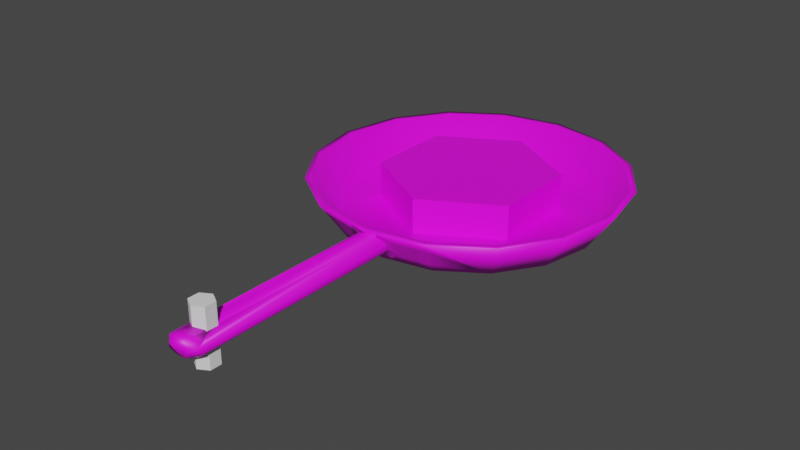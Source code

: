 # Source: PattyCooking.blend  (saved by Blender 3.3.6; exported with 4.5.12 LTS)
import bpy
from mathutils import Matrix  # noqa: F401  (used for matrix-valued properties, if any)

bpy.ops.wm.read_factory_settings(use_empty=True)
scene = bpy.context.scene
scene.name = 'Scene'

# ---- collections
col_collection = bpy.data.collections.new('Collection'); scene.collection.children.link(col_collection)

# ---- images (referenced by path relative to the original .blend; pixels are not part of the script)
import os
ASSET_DIR = os.environ.get("B2B_ASSET_DIR", "")  # directory of the original .blend (textures are referenced by path, not embedded)
HERE = os.path.dirname(os.path.abspath(__file__))  # packed textures are extracted next to this script under _unpacked/

def load_image(name, relpath, width, height, colorspace="sRGB"):
    """Load a texture the original file referenced (path relative to the .blend, or extracted next to this script)."""
    p = next((c for c in (os.path.join(HERE, relpath), os.path.join(ASSET_DIR, relpath)) if relpath and os.path.exists(c)), "")
    if p:
        img = bpy.data.images.load(p, check_existing=True)
        img.name = name
    else:  # same state as the original file: an image datablock whose file is absent (Cycles renders it pink)
        img = bpy.data.images.new(name, width, height)
        img.source = "FILE"
        img.filepath = "//" + (relpath or name)
    img.colorspace_settings.name = colorspace
    return img
img_imphenziapalette01_256_png_001 = load_image('ImphenziaPalette01-256.png.001', 'ImphenziaPalette01-256.png', 1024, 1024, 'sRGB')
img_imphenziapalette01_256_png = load_image('ImphenziaPalette01-256.png', 'ImphenziaPalette01-256.png', 1024, 1024, 'sRGB')

# ---- materials (node trees are filled in below, after node groups)
mat_material = bpy.data.materials.new('Material')
mat_material.alpha_threshold = 0.0
mat_material.use_transparent_shadow = False
mat_material.roughness = 0.5
mat_material.line_color = (0.0, 0.0, 0.0, 1.0)
mat_material_001 = bpy.data.materials.new('Material.001')
mat_material_001.use_transparent_shadow = False
mat_material_001.roughness = 0.5

# ---- material node trees
mat_material.use_nodes = True; mat_material.node_tree.nodes.clear()
_N = mat_material.node_tree.nodes; _L = mat_material.node_tree.links
n0 = _N.new('ShaderNodeOutputMaterial'); n0.name = 'Material Output'; n0.location = (300, 300)
n1 = _N.new('ShaderNodeBsdfPrincipled'); n1.name = 'Principled BSDF'; n1.location = (10, 300)
n1.distribution = 'GGX'
n1.subsurface_method = 'RANDOM_WALK_SKIN'
n1.inputs[3].default_value = 1.45
n1.inputs[27].default_value = (0.0, 0.0, 0.0, 1.0)
n1.inputs[28].default_value = 1.0
n2 = _N.new('ShaderNodeTexImage'); n2.name = 'Image Texture'; n2.location = (-416, 181)
n2.image = img_imphenziapalette01_256_png_001
_L.new(n1.outputs[0], n0.inputs[0])
_L.new(n2.outputs[0], n1.inputs[0])
n0.is_active_output = True
mat_material_001.use_nodes = True; mat_material_001.node_tree.nodes.clear()
_N = mat_material_001.node_tree.nodes; _L = mat_material_001.node_tree.links
n0 = _N.new('ShaderNodeBsdfPrincipled'); n0.name = 'Principled BSDF'; n0.location = (10, 300)
n0.distribution = 'GGX'
n0.subsurface_method = 'RANDOM_WALK_SKIN'
n0.inputs[3].default_value = 1.45
n0.inputs[27].default_value = (0.0, 0.0, 0.0, 1.0)
n0.inputs[28].default_value = 1.0
n1 = _N.new('ShaderNodeOutputMaterial'); n1.name = 'Material Output'; n1.location = (300, 300)
n2 = _N.new('ShaderNodeNormalMap'); n2.name = 'Normal Map'; n2.location = (-300, -300)
n2.label = 'Normal/Map'
n2.inputs[0].default_value = 0.0
n3 = _N.new('ShaderNodeTexImage'); n3.name = 'Image Texture'; n3.location = (-300, 600)
n3.image = img_imphenziapalette01_256_png
_L.new(n0.outputs[0], n1.inputs[0])
_L.new(n2.outputs[0], n0.inputs[5])
_L.new(n3.outputs[0], n0.inputs[0])
n1.is_active_output = True

# ---- world
world_world = bpy.data.worlds.new('World'); scene.world = world_world
world_world.use_nodes = True; world_world.node_tree.nodes.clear()
_N = world_world.node_tree.nodes; _L = world_world.node_tree.links
n0 = _N.new('ShaderNodeOutputWorld'); n0.name = 'World Output'; n0.location = (300, 300)
n1 = _N.new('ShaderNodeBackground'); n1.name = 'Background'; n1.location = (10, 300)
n1.inputs[0].default_value = (0.05088, 0.05088, 0.05088, 1.0)
_L.new(n1.outputs[0], n0.inputs[0])
n0.is_active_output = True
world_world.color = (0.05088, 0.05088, 0.05088)
world_world.use_sun_shadow = False
world_world.sun_shadow_jitter_overblur = 0.0

# ---- meshes
me_cylinder_001 = bpy.data.meshes.new('Cylinder.001')
me_cylinder_001.from_pydata([(0.002932, 0.09169, -0.045), (0.002932, 0.09169, 0.045), (0.08602, 0.04966, -0.045), (0.08602, 0.04966, 0.045), (0.08087, -0.04331, -0.045), (0.08087, -0.04331, 0.045), (0.0, -0.1, -0.05), (-0.002932, -0.09169, 0.045), (-0.08602, -0.04966, -0.045), (-0.08602, -0.04966, 0.045), (-0.08087, 0.04331, -0.045), (-0.08087, 0.04331, 0.045), (0.07423, -0.05714, -0.05), (0.05613, -0.05759, -0.045), (0.04949, -0.07143, -0.05), (0.03139, -0.07188, -0.045), (0.02474, -0.08571, -0.05), (0.01237, -0.09286, -0.05), (0.01237, -0.09286, 0.05), (0.02181, -0.07741, 0.045), (0.03712, -0.07857, 0.05), (0.04656, -0.06312, 0.045), (0.06186, -0.06429, 0.05), (0.07423, -0.05714, 0.05), (-0.07423, 0.05714, -0.05), (-0.05613, 0.05759, -0.045), (-0.04949, 0.07143, -0.05), (-0.03139, 0.07188, -0.045), (-0.02474, 0.08571, -0.05), (-0.01237, 0.09286, -0.05), (-0.01237, 0.09286, 0.05), (-0.02181, 0.07741, 0.045), (-0.03712, 0.07857, 0.05), (-0.04656, 0.06312, 0.045), (-0.06186, 0.06429, 0.05), (-0.07423, 0.05714, 0.05), (-0.0866, -0.025, -0.05), (-0.08338, -0.002538, -0.045), (-0.08442, 0.01816, -0.045), (-0.08442, 0.01816, 0.045), (-0.0866, 0.0, 0.05), (-0.0866, -0.025, 0.05), (-0.02648, -0.08219, -0.045), (-0.0433, -0.075, -0.05), (-0.06495, -0.0625, -0.05), (-0.06495, -0.0625, 0.05), (-0.04389, -0.07094, 0.045), (-0.02648, -0.08219, 0.045), (0.02648, 0.08219, -0.045), (0.0433, 0.075, -0.05), (0.06495, 0.0625, -0.05), (0.06495, 0.0625, 0.05), (0.04389, 0.07094, 0.045), (0.02648, 0.08219, 0.045), (0.0866, 0.025, -0.05), (0.08338, 0.002538, -0.045), (0.08442, -0.01816, -0.045), (0.08442, -0.01816, 0.045), (0.0866, 0.0, 0.05), (0.0866, 0.025, 0.05), (0.0, 0.1, -0.05), (0.0, 0.1, 0.05), (0.0866, -0.05, 0.05), (0.0866, -0.05, -0.05), (0.0, -0.1, 0.05), (-0.002932, -0.09169, -0.045), (-0.0866, 0.05, 0.05), (-0.0866, 0.05, -0.05), (0.0713, -0.04884, 0.045), (0.0713, -0.04884, -0.045), (0.05613, -0.05759, 0.045), (0.06186, -0.06429, -0.05), (0.04949, -0.07143, 0.05), (0.04656, -0.06312, -0.045), (0.03139, -0.07188, 0.045), (0.03712, -0.07857, -0.05), (0.02474, -0.08571, 0.05), (0.02181, -0.07741, -0.045), (0.006644, -0.08616, 0.045), (0.006644, -0.08616, -0.045), (-0.0713, 0.04884, 0.045), (-0.0713, 0.04884, -0.045), (-0.05613, 0.05759, 0.045), (-0.06186, 0.06429, -0.05), (-0.04949, 0.07143, 0.05), (-0.04656, 0.06312, -0.045), (-0.03139, 0.07188, 0.045), (-0.03712, 0.07857, -0.05), (-0.02474, 0.08571, 0.05), (-0.02181, 0.07741, -0.045), (-0.006644, 0.08616, 0.045), (-0.006644, 0.08616, -0.045), (-0.08654, -0.02806, 0.045), (-0.08654, -0.02806, -0.045), (-0.08338, -0.002538, 0.045), (-0.0866, 0.0, -0.05), (-0.0866, 0.025, 0.05), (-0.0866, 0.025, -0.05), (-0.02165, -0.0875, 0.05), (-0.02165, -0.0875, -0.05), (-0.0433, -0.075, 0.05), (-0.04389, -0.07094, -0.045), (-0.06758, -0.06091, 0.045), (-0.06758, -0.06091, -0.045), (0.02165, 0.0875, 0.05), (0.02165, 0.0875, -0.05), (0.0433, 0.075, 0.05), (0.04389, 0.07094, -0.045), (0.06758, 0.06091, 0.045), (0.06758, 0.06091, -0.045), (0.08654, 0.02806, 0.045), (0.08654, 0.02806, -0.045), (0.08338, 0.002538, 0.045), (0.0866, 0.0, -0.05), (0.0866, -0.025, 0.05), (0.0866, -0.025, -0.05)], [], [(109, 108, 3, 2), (115, 114, 62, 63), (79, 78, 7, 65), (103, 102, 9, 8), (3, 108, 110), (97, 96, 66, 67), (91, 90, 1, 0), (0, 4, 69, 91), (4, 5, 68, 69), (12, 23, 22, 71), (13, 70, 21, 73), (14, 72, 20, 75), (15, 74, 19, 77), (16, 76, 18, 17), (10, 11, 80, 81), (24, 35, 34, 83), (25, 82, 33, 85), (26, 84, 32, 87), (27, 86, 31, 89), (28, 88, 30, 29), (23, 30, 88, 22), (70, 31, 86, 21), (72, 32, 84, 20), (74, 33, 82, 19), (76, 34, 35, 18), (78, 80, 11, 7), (64, 66, 96, 98), (5, 1, 90, 68), (67, 6, 99, 97), (29, 12, 71, 28), (89, 13, 73, 27), (87, 14, 75, 26), (85, 15, 77, 25), (83, 16, 17, 24), (81, 79, 65, 10), (63, 60, 105, 115), (8, 9, 92, 93), (36, 41, 40, 95), (37, 94, 39, 38), (6, 64, 98, 99), (42, 47, 46, 101), (43, 100, 45, 44), (60, 61, 104, 105), (47, 39, 94, 46), (100, 40, 41, 45), (102, 92, 9), (48, 53, 52, 107), (49, 106, 51, 50), (2, 3, 110, 111), (54, 59, 58, 113), (55, 112, 57, 56), (114, 104, 61, 62), (112, 52, 53, 57), (59, 51, 106, 58), (56, 48, 107, 55), (113, 49, 50, 54), (111, 109, 2), (38, 42, 101, 37), (95, 43, 44, 36), (93, 103, 8), (0, 1, 61, 60), (5, 4, 63, 62), (65, 7, 64, 6), (11, 10, 67, 66), (69, 68, 23, 12), (70, 13, 71, 22), (73, 21, 72, 14), (74, 15, 75, 20), (77, 19, 76, 16), (78, 79, 17, 18), (81, 80, 35, 24), (82, 25, 83, 34), (85, 33, 84, 26), (86, 27, 87, 32), (89, 31, 88, 28), (90, 91, 29, 30), (80, 78, 18, 35), (19, 82, 34, 76), (33, 74, 20, 84), (21, 86, 32, 72), (31, 70, 22, 88), (68, 90, 30, 23), (7, 11, 66, 64), (1, 5, 62, 61), (10, 65, 6, 67), (79, 81, 24, 17), (25, 77, 16, 83), (15, 85, 26, 75), (27, 73, 14, 87), (13, 89, 28, 71), (91, 69, 12, 29), (4, 0, 60, 63), (93, 92, 41, 36), (94, 37, 95, 40), (38, 39, 96, 97), (47, 42, 99, 98), (101, 46, 100, 43), (102, 103, 44, 45), (39, 47, 98, 96), (46, 94, 40, 100), (92, 102, 45, 41), (53, 48, 105, 104), (107, 52, 106, 49), (108, 109, 50, 51), (111, 110, 59, 54), (112, 55, 113, 58), (56, 57, 114, 115), (57, 53, 104, 114), (52, 112, 58, 106), (110, 108, 51, 59), (48, 56, 115, 105), (55, 107, 49, 113), (109, 111, 54, 50), (42, 38, 97, 99), (37, 101, 43, 95), (103, 93, 36, 44)])
_uv = me_cylinder_001.uv_layers.new(name='UVMap')
_uv.uv.foreach_set('vector', [0.7123, 0.4411, 0.7123, 0.4411, 0.7123, 0.4411, 0.7123, 0.4411, 0.8396, 0.5518, 0.8396, 0.5518, 0.8396, 0.5518, 0.8396, 0.5518, 0.7123, 0.4411, 0.7123, 0.4411, 0.7123, 0.4411, 0.7123, 0.4411, 0.7123, 0.4411, 0.7123, 0.4411, 0.7123, 0.4411, 0.7123, 0.4411, 0.7123, 0.4411, 0.7123, 0.4411, 0.7123, 0.4411, 0.8396, 0.5518, 0.8396, 0.5518, 0.8396, 0.5518, 0.8396, 0.5518, 0.7123, 0.4411, 0.7123, 0.4411, 0.7123, 0.4411, 0.7123, 0.4411, 0.7123, 0.4411, 0.7123, 0.4411, 0.7123, 0.4411, 0.7123, 0.4411, 0.7123, 0.4411, 0.7123, 0.4411, 0.7123, 0.4411, 0.7123, 0.4411, 0.8396, 0.5518, 0.8396, 0.5518, 0.8396, 0.5518, 0.8396, 0.5518, 0.7123, 0.4411, 0.7123, 0.4411, 0.7123, 0.4411, 0.7123, 0.4411, 0.8396, 0.5518, 0.8396, 0.5518, 0.8396, 0.5518, 0.8396, 0.5518, 0.7123, 0.4411, 0.7123, 0.4411, 0.7123, 0.4411, 0.7123, 0.4411, 0.8396, 0.5518, 0.8396, 0.5518, 0.8396, 0.5518, 0.8396, 0.5518, 0.7123, 0.4411, 0.7123, 0.4411, 0.7123, 0.4411, 0.7123, 0.4411, 0.8396, 0.5518, 0.8396, 0.5518, 0.8396, 0.5518, 0.8396, 0.5518, 0.7123, 0.4411, 0.7123, 0.4411, 0.7123, 0.4411, 0.7123, 0.4411, 0.8396, 0.5518, 0.8396, 0.5518, 0.8396, 0.5518, 0.8396, 0.5518, 0.7123, 0.4411, 0.7123, 0.4411, 0.7123, 0.4411, 0.7123, 0.4411, 0.8396, 0.5518, 0.8396, 0.5518, 0.8396, 0.5518, 0.8396, 0.5518, 0.8396, 0.5518, 0.8396, 0.5518, 0.8396, 0.5518, 0.8396, 0.5518, 0.7123, 0.4411, 0.7123, 0.4411, 0.7123, 0.4411, 0.7123, 0.4411, 0.8396, 0.5518, 0.8396, 0.5518, 0.8396, 0.5518, 0.8396, 0.5518, 0.7123, 0.4411, 0.7123, 0.4411, 0.7123, 0.4411, 0.7123, 0.4411, 0.8396, 0.5518, 0.8396, 0.5518, 0.8396, 0.5518, 0.8396, 0.5518, 0.7123, 0.4411, 0.7123, 0.4411, 0.7123, 0.4411, 0.7123, 0.4411, 0.8396, 0.5518, 0.8396, 0.5518, 0.8396, 0.5518, 0.8396, 0.5518, 0.7123, 0.4411, 0.7123, 0.4411, 0.7123, 0.4411, 0.7123, 0.4411, 0.8396, 0.5518, 0.8396, 0.5518, 0.8396, 0.5518, 0.8396, 0.5518, 0.8396, 0.5518, 0.8396, 0.5518, 0.8396, 0.5518, 0.8396, 0.5518, 0.7123, 0.4411, 0.7123, 0.4411, 0.7123, 0.4411, 0.7123, 0.4411, 0.8396, 0.5518, 0.8396, 0.5518, 0.8396, 0.5518, 0.8396, 0.5518, 0.7123, 0.4411, 0.7123, 0.4411, 0.7123, 0.4411, 0.7123, 0.4411, 0.8396, 0.5518, 0.8396, 0.5518, 0.8396, 0.5518, 0.8396, 0.5518, 0.7123, 0.4411, 0.7123, 0.4411, 0.7123, 0.4411, 0.7123, 0.4411, 0.8396, 0.5518, 0.8396, 0.5518, 0.8396, 0.5518, 0.8396, 0.5518, 0.7123, 0.4411, 0.7123, 0.4411, 0.7123, 0.4411, 0.7123, 0.4411, 0.8396, 0.5518, 0.8396, 0.5518, 0.8396, 0.5518, 0.8396, 0.5518, 0.7123, 0.4411, 0.7123, 0.4411, 0.7123, 0.4411, 0.7123, 0.4411, 0.8396, 0.5518, 0.8396, 0.5518, 0.8396, 0.5518, 0.8396, 0.5518, 0.7123, 0.4411, 0.7123, 0.4411, 0.7123, 0.4411, 0.7123, 0.4411, 0.8396, 0.5518, 0.8396, 0.5518, 0.8396, 0.5518, 0.8396, 0.5518, 0.8396, 0.5518, 0.8396, 0.5518, 0.8396, 0.5518, 0.8396, 0.5518, 0.7123, 0.4411, 0.7123, 0.4411, 0.7123, 0.4411, 0.7123, 0.4411, 0.8396, 0.5518, 0.8396, 0.5518, 0.8396, 0.5518, 0.8396, 0.5518, 0.7123, 0.4411, 0.7123, 0.4411, 0.7123, 0.4411, 0.7123, 0.4411, 0.7123, 0.4411, 0.7123, 0.4411, 0.7123, 0.4411, 0.8396, 0.5518, 0.8396, 0.5518, 0.8396, 0.5518, 0.8396, 0.5518, 0.7123, 0.4411, 0.7123, 0.4411, 0.7123, 0.4411, 0.7123, 0.4411, 0.8396, 0.5518, 0.8396, 0.5518, 0.8396, 0.5518, 0.8396, 0.5518, 0.7123, 0.4411, 0.7123, 0.4411, 0.7123, 0.4411, 0.7123, 0.4411, 0.8396, 0.5518, 0.8396, 0.5518, 0.8396, 0.5518, 0.8396, 0.5518, 0.7123, 0.4411, 0.7123, 0.4411, 0.7123, 0.4411, 0.7123, 0.4411, 0.8396, 0.5518, 0.8396, 0.5518, 0.8396, 0.5518, 0.8396, 0.5518, 0.7123, 0.4411, 0.7123, 0.4411, 0.7123, 0.4411, 0.7123, 0.4411, 0.8396, 0.5518, 0.8396, 0.5518, 0.8396, 0.5518, 0.8396, 0.5518, 0.7123, 0.4411, 0.7123, 0.4411, 0.7123, 0.4411, 0.7123, 0.4411, 0.7123, 0.4411, 0.7123, 0.4411, 0.7123, 0.4411, 0.8396, 0.5518, 0.8396, 0.5518, 0.8396, 0.5518, 0.8396, 0.5518, 0.7123, 0.4411, 0.7123, 0.4411, 0.7123, 0.4411, 0.8396, 0.5518, 0.8396, 0.5518, 0.8396, 0.5518, 0.8396, 0.5518, 0.8396, 0.5518, 0.8396, 0.5518, 0.8396, 0.5518, 0.8396, 0.5518, 0.8396, 0.5518, 0.8396, 0.5518, 0.8396, 0.5518, 0.8396, 0.5518, 0.8396, 0.5518, 0.8396, 0.5518, 0.8396, 0.5518, 0.8396, 0.5518, 0.8396, 0.5518, 0.8396, 0.5518, 0.8396, 0.5518, 0.8396, 0.5518, 0.8396, 0.5518, 0.8396, 0.5518, 0.8396, 0.5518, 0.8396, 0.5518, 0.8396, 0.5518, 0.8396, 0.5518, 0.8396, 0.5518, 0.8396, 0.5518, 0.8396, 0.5518, 0.8396, 0.5518, 0.8396, 0.5518, 0.8396, 0.5518, 0.8396, 0.5518, 0.8396, 0.5518, 0.8396, 0.5518, 0.8396, 0.5518, 0.8396, 0.5518, 0.8396, 0.5518, 0.8396, 0.5518, 0.8396, 0.5518, 0.8396, 0.5518, 0.8396, 0.5518, 0.8396, 0.5518, 0.8396, 0.5518, 0.8396, 0.5518, 0.8396, 0.5518, 0.8396, 0.5518, 0.8396, 0.5518, 0.8396, 0.5518, 0.8396, 0.5518, 0.8396, 0.5518, 0.8396, 0.5518, 0.8396, 0.5518, 0.8396, 0.5518, 0.8396, 0.5518, 0.8396, 0.5518, 0.8396, 0.5518, 0.8396, 0.5518, 0.8396, 0.5518, 0.8396, 0.5518, 0.8396, 0.5518, 0.8396, 0.5518, 0.8396, 0.5518, 0.8396, 0.5518, 0.8396, 0.5518, 0.8396, 0.5518, 0.8396, 0.5518, 0.8396, 0.5518, 0.8396, 0.5518, 0.8396, 0.5518, 0.8396, 0.5518, 0.8396, 0.5518, 0.8396, 0.5518, 0.8396, 0.5518, 0.8396, 0.5518, 0.8396, 0.5518, 0.8396, 0.5518, 0.8396, 0.5518, 0.8396, 0.5518, 0.8396, 0.5518, 0.8396, 0.5518, 0.8396, 0.5518, 0.8396, 0.5518, 0.8396, 0.5518, 0.8396, 0.5518, 0.8396, 0.5518, 0.8396, 0.5518, 0.8396, 0.5518, 0.8396, 0.5518, 0.8396, 0.5518, 0.8396, 0.5518, 0.8396, 0.5518, 0.8396, 0.5518, 0.8396, 0.5518, 0.8396, 0.5518, 0.8396, 0.5518, 0.8396, 0.5518, 0.8396, 0.5518, 0.8396, 0.5518, 0.8396, 0.5518, 0.8396, 0.5518, 0.8396, 0.5518, 0.8396, 0.5518, 0.8396, 0.5518, 0.8396, 0.5518, 0.8396, 0.5518, 0.8396, 0.5518, 0.8396, 0.5518, 0.8396, 0.5518, 0.8396, 0.5518, 0.8396, 0.5518, 0.8396, 0.5518, 0.8396, 0.5518, 0.8396, 0.5518, 0.8396, 0.5518, 0.8396, 0.5518, 0.8396, 0.5518, 0.8396, 0.5518, 0.8396, 0.5518, 0.8396, 0.5518, 0.8396, 0.5518, 0.8396, 0.5518, 0.8396, 0.5518, 0.8396, 0.5518, 0.8396, 0.5518, 0.8396, 0.5518, 0.8396, 0.5518, 0.8396, 0.5518, 0.8396, 0.5518, 0.8396, 0.5518, 0.8396, 0.5518, 0.8396, 0.5518, 0.8396, 0.5518, 0.8396, 0.5518, 0.8396, 0.5518, 0.8396, 0.5518, 0.8396, 0.5518, 0.8396, 0.5518, 0.8396, 0.5518, 0.8396, 0.5518, 0.8396, 0.5518, 0.8396, 0.5518, 0.8396, 0.5518, 0.8396, 0.5518, 0.8396, 0.5518, 0.8396, 0.5518, 0.8396, 0.5518, 0.8396, 0.5518, 0.8396, 0.5518, 0.8396, 0.5518, 0.8396, 0.5518, 0.8396, 0.5518, 0.8396, 0.5518, 0.8396, 0.5518, 0.8396, 0.5518, 0.8396, 0.5518, 0.8396, 0.5518, 0.8396, 0.5518, 0.8396, 0.5518, 0.8396, 0.5518, 0.8396, 0.5518, 0.8396, 0.5518, 0.8396, 0.5518, 0.8396, 0.5518, 0.8396, 0.5518, 0.8396, 0.5518, 0.8396, 0.5518, 0.8396, 0.5518, 0.8396, 0.5518, 0.8396, 0.5518, 0.8396, 0.5518, 0.8396, 0.5518, 0.8396, 0.5518, 0.8396, 0.5518, 0.8396, 0.5518, 0.8396, 0.5518, 0.8396, 0.5518, 0.8396, 0.5518, 0.8396, 0.5518, 0.8396, 0.5518, 0.8396, 0.5518, 0.8396, 0.5518, 0.8396, 0.5518, 0.8396, 0.5518, 0.8396, 0.5518, 0.8396, 0.5518, 0.8396, 0.5518, 0.8396, 0.5518, 0.8396, 0.5518, 0.8396, 0.5518, 0.8396, 0.5518, 0.8396, 0.5518, 0.8396, 0.5518, 0.8396, 0.5518, 0.8396, 0.5518, 0.8396, 0.5518, 0.8396, 0.5518, 0.8396, 0.5518, 0.8396, 0.5518, 0.8396, 0.5518, 0.8396, 0.5518, 0.8396, 0.5518, 0.8396, 0.5518, 0.8396, 0.5518, 0.8396, 0.5518, 0.8396, 0.5518, 0.8396, 0.5518, 0.8396, 0.5518, 0.8396, 0.5518, 0.8396, 0.5518, 0.8396, 0.5518, 0.8396, 0.5518, 0.8396, 0.5518, 0.8396, 0.5518, 0.8396, 0.5518, 0.8396, 0.5518, 0.8396, 0.5518, 0.8396, 0.5518, 0.8396, 0.5518, 0.8396, 0.5518, 0.8396, 0.5518, 0.8396, 0.5518, 0.8396, 0.5518, 0.8396, 0.5518])
me_cylinder_001.materials.append(mat_material)
me_cylinder_001.update()
me_cylinder = bpy.data.meshes.new('Cylinder')
me_cylinder.from_pydata([(0.0, 2.0, -0.05), (0.0, 2.0, 0.05), (0.7654, 1.848, -0.05), (0.7654, 1.848, 0.05), (1.414, 1.414, -0.05), (1.414, 1.414, 0.05), (1.848, 0.7654, -0.05), (1.848, 0.7654, 0.05), (2.0, 0.0, -0.05), (2.0, 0.0, 0.05), (1.848, -0.7654, -0.05), (1.848, -0.7654, 0.05), (1.414, -1.414, -0.05), (1.414, -1.414, 0.05), (0.7654, -1.848, -0.05), (0.7654, -1.848, 0.05), (0.0, -2.0, -0.05), (0.0, -2.0, 0.05), (-0.7654, -1.848, -0.05), (-0.7654, -1.848, 0.05), (-1.414, -1.414, -0.05), (-1.414, -1.414, 0.05), (-1.848, -0.7654, -0.05), (-1.848, -0.7654, 0.05), (-2.0, 0.0, -0.05), (-2.0, 0.0, 0.05), (-1.848, 0.7654, -0.05), (-1.848, 0.7654, 0.05), (-1.414, 1.414, -0.05), (-1.414, 1.414, 0.05), (-0.7654, 1.848, -0.05), (-0.7654, 1.848, 0.05), (-9.313e-10, 2.1, -0.0525), (0.8036, 1.94, -0.0525), (1.485, 1.485, -0.0525), (1.94, 0.8036, -0.0525), (2.1, 3.725e-10, -0.0525), (1.94, -0.8036, -0.0525), (1.485, -1.485, -0.0525), (0.8036, -1.94, -0.0525), (-9.313e-10, -2.1, -0.0525), (-0.8036, -1.94, -0.0525), (-1.485, -1.485, -0.0525), (-1.94, -0.8036, -0.0525), (-2.1, 3.725e-10, -0.0525), (-1.94, 0.8036, -0.0525), (-1.485, 1.485, -0.0525), (-0.8036, 1.94, -0.0525), (0.9184, 2.217, 0.5498), (1.192e-08, 2.4, 0.5498), (1.697, 1.697, 0.5498), (1.08e-08, 2.52, 0.5527), (2.217, 0.9184, 0.5498), (0.9644, 2.328, 0.5527), (2.4, -1.345e-08, 0.5498), (-2.328, 0.9644, 0.5527), (-2.217, 0.9184, 0.5498), (2.217, -0.9184, 0.5498), (-1.697, 1.697, 0.5498), (-1.782, 1.782, 0.5527), (1.697, -1.697, 0.5498), (2.52, -1.3e-08, 0.5527), (0.9184, -2.217, 0.5498), (2.328, -0.9644, 0.5527), (1.192e-08, -2.4, 0.5498), (-0.9184, -2.217, 0.5498), (-1.697, -1.697, 0.5498), (-2.217, -0.9184, 0.5498), (-2.4, -1.345e-08, 0.5498), (1.08e-08, -2.52, 0.5527), (-0.9184, 2.217, 0.5498), (-0.9644, -2.328, 0.5527), (1.782, 1.782, 0.5527), (2.328, 0.9644, 0.5527), (1.782, -1.782, 0.5527), (0.9644, -2.328, 0.5527), (-1.782, -1.782, 0.5527), (-2.328, -0.9644, 0.5527), (-2.52, -1.3e-08, 0.5527), (-0.9644, 2.328, 0.5527), (0.4018, -2.02, -0.0525), (-0.4018, -2.02, -0.0525), (0.4822, -2.424, 0.5527), (-0.4822, -2.424, 0.5527), (-0.884, -2.134, 0.2501), (0.884, -2.134, 0.2501), (0.442, -2.222, 0.2501), (-0.442, -2.222, 0.2501), (0.2009, -2.06, -0.0525), (-0.6027, -1.98, -0.0525), (0.7233, -2.376, 0.5527), (-0.2411, -2.472, 0.5527), (-0.9242, -2.231, 0.4014), (7.87e-09, -2.415, 0.4514), (0.9242, -2.231, 0.4014), (0.6027, -1.98, -0.0525), (-0.2009, -2.06, -0.0525), (0.2411, -2.472, 0.5527), (-0.7233, -2.376, 0.5527), (-0.8438, -2.037, 0.09881), (2.002e-09, -2.205, 0.04881), (0.8438, -2.037, 0.09881), (0.271, -2.266, 0.2501), (0.663, -2.178, 0.2501), (0.4219, -2.121, 0.09881), (0.4621, -2.323, 0.4014), (-0.663, -2.178, 0.2501), (-0.271, -2.266, 0.2501), (-0.4219, -2.121, 0.09881), (-0.4621, -2.323, 0.4014), (-0.6329, -2.079, 0.09881), (0.6931, -2.277, 0.4014), (0.6329, -2.079, 0.09881), (-0.6931, -2.277, 0.4014), (4.936e-09, -5.81, 0.2501), (-0.2566, -2.303, 0.3048), (-0.1333, -2.388, 0.4226), (-0.2365, -2.425, 0.484), (-0.3291, -2.35, 0.4014), (-0.1137, -2.182, 0.07575), (-0.2478, -2.226, 0.1918), (-0.309, -2.144, 0.09881), (-0.2055, -2.107, 0.01627), (0.2478, -2.226, 0.1918), (0.1137, -2.182, 0.07575), (0.2055, -2.107, 0.01627), (0.309, -2.144, 0.09881), (0.1333, -2.388, 0.4226), (0.2566, -2.303, 0.3048), (0.3291, -2.35, 0.4014), (0.2365, -2.425, 0.484), (2.002e-09, -5.598, 0.04881), (3.303e-09, -5.752, 0.138), (0.271, -5.657, 0.2501), (0.1687, -5.783, 0.2501), (6.527e-09, -5.867, 0.3593), (7.87e-09, -5.807, 0.4514), (-0.271, -5.657, 0.2501), (-0.1687, -5.783, 0.2501), (-0.07661, -5.842, 0.3482), (-0.1333, -5.78, 0.4226), (-0.1657, -5.78, 0.263), (-0.2566, -5.694, 0.3048), (-0.1646, -5.783, 0.2197), (-0.2478, -5.618, 0.1918), (-0.07685, -5.754, 0.1438), (-0.1137, -5.575, 0.07575), (0.07685, -5.754, 0.1438), (0.1137, -5.575, 0.07575), (0.1646, -5.783, 0.2197), (0.2478, -5.618, 0.1918), (0.1657, -5.78, 0.263), (0.2566, -5.694, 0.3048), (0.07661, -5.842, 0.3482), (0.1333, -5.78, 0.4226), (7.87e-09, -5.537, 0.4514), (7.87e-09, -5.179, 0.4514), (0.1333, -5.46, 0.4226), (0.1333, -5.256, 0.4226), (-0.1333, -5.462, 0.4226), (-0.1333, -5.254, 0.4226), (-0.1577, -5.448, 0.3992), (-0.1577, -5.268, 0.3992), (-0.001853, -5.538, 0.451), (-0.001853, -5.178, 0.451), (0.1137, -5.472, 0.07575), (0.1137, -5.245, 0.07575), (2.002e-09, -5.537, 0.04881), (2.002e-09, -5.179, 0.04881), (-0.001853, -5.178, 0.04925), (-0.001853, -5.538, 0.04925), (-0.1137, -5.474, 0.07575), (-0.1137, -5.243, 0.07575), (-0.1577, -5.448, 0.1139), (-0.1577, -5.268, 0.1139), (0.154, -5.448, 0.4028), (0.154, -5.268, 0.4028), (0.154, -5.448, 0.1107), (0.154, -5.268, 0.1107)], [], [(21, 23, 67, 66), (22, 20, 42, 43), (4, 2, 33, 34), (3, 5, 50, 48), (30, 28, 46, 47), (12, 10, 37, 38), (29, 31, 70, 58), (20, 18, 41, 42), (11, 13, 60, 57), (2, 0, 32, 33), (28, 26, 45, 46), (9, 7, 5, 3, 1, 31, 29, 27, 25, 23, 21, 19, 17, 15, 13, 11), (10, 8, 36, 37), (19, 21, 66, 65), (30, 0, 2, 4, 6, 8, 10, 12, 14, 16, 18, 20, 22, 24, 26, 28), (14, 12, 38, 39), (0, 30, 47, 32), (1, 3, 48, 49), (6, 4, 34, 35), (24, 22, 43, 44), (27, 29, 58, 56), (9, 11, 57, 54), (16, 14, 39, 95, 80, 88, 40), (8, 6, 35, 36), (26, 24, 44, 45), (17, 19, 65, 64), (18, 16, 40, 96, 81, 89, 41), (48, 50, 72, 53), (58, 70, 79, 59), (57, 60, 74, 63), (65, 66, 76, 71), (49, 48, 53, 51), (56, 58, 59, 55), (54, 57, 63, 61), (69, 64, 65, 71, 98, 83, 91), (66, 67, 77, 76), (60, 62, 75, 74), (70, 49, 51, 79), (50, 52, 73, 72), (67, 68, 78, 77), (75, 62, 64, 69, 97, 82, 90), (52, 54, 61, 73), (68, 56, 55, 78), (13, 15, 62, 60), (31, 1, 49, 70), (5, 7, 52, 50), (23, 25, 68, 67), (15, 17, 64, 62), (7, 9, 54, 52), (25, 27, 56, 68), (33, 53, 72, 34), (32, 51, 53, 33), (47, 79, 51, 32), (46, 59, 79, 47), (45, 55, 59, 46), (44, 78, 55, 45), (43, 77, 78, 44), (42, 76, 77, 43), (76, 42, 41, 99, 84, 92, 71), (113, 98, 71, 92), (115, 107, 137, 142), (101, 39, 38, 74, 75, 94, 85), (37, 63, 74, 38), (36, 61, 63, 37), (35, 73, 61, 36), (34, 72, 73, 35), (155, 136, 154, 157), (158, 127, 93, 156), (112, 103, 86, 104), (111, 90, 82, 105), (110, 106, 84, 99), (160, 116, 115, 142, 140, 159, 161, 162), (138, 114, 135, 139, 141), (116, 93, 69, 91, 117), (117, 91, 83, 109, 118), (107, 120, 144, 137), (123, 102, 133, 150), (120, 107, 87, 108, 121), (129, 105, 82, 97, 130), (89, 110, 99, 41), (81, 108, 110, 89), (108, 87, 106, 110), (103, 111, 105, 86), (85, 94, 111, 103), (94, 75, 90, 111), (95, 112, 104, 80), (39, 101, 112, 95), (101, 85, 103, 112), (126, 104, 86, 102, 123), (151, 153, 135, 114, 134), (104, 126, 125, 88, 80), (159, 140, 136, 155, 163), (156, 93, 116, 160, 164), (130, 97, 69, 93, 127), (105, 129, 128, 102, 86), (106, 113, 92, 84), (87, 109, 113, 106), (109, 83, 98, 113), (102, 128, 152, 133), (148, 131, 167, 165), (100, 124, 166, 168), (145, 132, 114, 138, 143), (125, 124, 100, 40, 88), (100, 119, 122, 96, 40), (131, 146, 171, 170, 167), (119, 100, 168, 169, 172), (122, 121, 108, 81, 96), (115, 116, 117, 118), (119, 120, 121, 122), (123, 124, 125, 126), (127, 128, 129, 130), (146, 144, 120, 119, 172, 174, 173, 171), (157, 154, 152, 128, 127, 158, 176, 175), (124, 123, 150, 148, 165, 177, 178, 166), (115, 118, 109, 87, 107), (153, 151, 152, 154), (141, 139, 140, 142), (149, 147, 148, 150), (145, 143, 144, 146), (138, 141, 142, 137), (139, 135, 136, 140), (132, 145, 146, 131), (143, 138, 137, 144), (134, 149, 150, 133), (147, 132, 131, 148), (151, 134, 133, 152), (135, 153, 154, 136), (149, 134, 114, 132, 147), (169, 168, 166, 178, 176, 158, 156, 164), (175, 176, 178, 177), (167, 170, 163, 155, 157, 175, 177, 165), (161, 159, 163, 170, 171, 173), (174, 162, 161, 173), (160, 162, 174, 172, 169, 164)])
me_cylinder.polygons.foreach_set('use_smooth', [1, 1, 1, 1, 1, 1, 1, 1, 1, 1, 1, 1, 1, 1, 1, 1, 1, 1, 1, 1, 1, 1, 1, 1, 1, 1, 1, 1, 1, 1, 1, 1, 1, 1, 1, 1, 1, 1, 1, 1, 1, 1, 1, 1, 1, 1, 1, 1, 1, 1, 1, 1, 1, 1, 1, 1, 1, 1, 1, 1, 1, 1, 1, 1, 1, 1, 1, 1, 1, 1, 1, 1, 1, 1, 1, 1, 1, 1, 1, 1, 1, 1, 1, 1, 1, 1, 1, 1, 1, 1, 1, 1, 1, 1, 1, 1, 1, 1, 1, 1, 1, 1, 1, 1, 1, 1, 1, 1, 1, 1, 1, 1, 1, 1, 1, 1, 1, 1, 1, 1, 1, 1, 1, 1, 1, 1, 1, 1, 0, 0, 0, 0, 0, 0])
me_cylinder.polygons.foreach_set('material_index', [0, 0, 0, 0, 0, 0, 0, 0, 0, 0, 0, 0, 0, 0, 0, 0, 0, 0, 0, 0, 0, 0, 0, 0, 0, 0, 0, 0, 0, 0, 0, 0, 0, 0, 0, 0, 0, 0, 0, 0, 0, 0, 0, 0, 0, 0, 0, 0, 0, 0, 0, 0, 0, 0, 0, 0, 0, 0, 0, 0, 0, 0, 0, 0, 0, 0, 0, 0, 0, 0, 0, 0, 0, 0, 0, 0, 0, 0, 0, 0, 0, 0, 0, 0, 0, 0, 0, 0, 0, 0, 0, 0, 0, 0, 0, 0, 0, 0, 0, 0, 0, 0, 0, 0, 0, 0, 0, 0, 0, 0, 0, 0, 0, 0, 0, 0, 0, 0, 0, 0, 0, 0, 0, 0, 0, 0, 0, 0, 1, 1, 1, 1, 1, 1])
_uv = me_cylinder.uv_layers.new(name='UVMap')
_uv.uv.foreach_set('vector', [0.9746, 0.9336, 0.9746, 0.9336, 0.9746, 0.9336, 0.9746, 0.9336, 0.9746, 0.9336, 0.9746, 0.9336, 0.9746, 0.9336, 0.9746, 0.9336, 0.9746, 0.9336, 0.9746, 0.9336, 0.9746, 0.9336, 0.9746, 0.9336, 0.9746, 0.9336, 0.9746, 0.9336, 0.9746, 0.9336, 0.9746, 0.9336, 0.9746, 0.9336, 0.9746, 0.9336, 0.9746, 0.9336, 0.9746, 0.9336, 0.9746, 0.9336, 0.9746, 0.9336, 0.9746, 0.9336, 0.9746, 0.9336, 0.9746, 0.9336, 0.9746, 0.9336, 0.9746, 0.9336, 0.9746, 0.9336, 0.9746, 0.9336, 0.9746, 0.9336, 0.9746, 0.9336, 0.9746, 0.9336, 0.9746, 0.9336, 0.9746, 0.9336, 0.9746, 0.9336, 0.9746, 0.9336, 0.9746, 0.9336, 0.9746, 0.9336, 0.9746, 0.9336, 0.9746, 0.9336, 0.9746, 0.9336, 0.9746, 0.9336, 0.9746, 0.9336, 0.9746, 0.9336, 0.8457, 0.9336, 0.8457, 0.9336, 0.8457, 0.9336, 0.8457, 0.9336, 0.8457, 0.9336, 0.8457, 0.9336, 0.8457, 0.9336, 0.8457, 0.9336, 0.8457, 0.9336, 0.8457, 0.9336, 0.8457, 0.9336, 0.8457, 0.9336, 0.8457, 0.9336, 0.8457, 0.9336, 0.8457, 0.9336, 0.8457, 0.9336, 0.9746, 0.9336, 0.9746, 0.9336, 0.9746, 0.9336, 0.9746, 0.9336, 0.9746, 0.9336, 0.9746, 0.9336, 0.9746, 0.9336, 0.9746, 0.9336, 0.9746, 0.9336, 0.9746, 0.9336, 0.9746, 0.9336, 0.9746, 0.9336, 0.9746, 0.9336, 0.9746, 0.9336, 0.9746, 0.9336, 0.9746, 0.9336, 0.9746, 0.9336, 0.9746, 0.9336, 0.9746, 0.9336, 0.9746, 0.9336, 0.9746, 0.9336, 0.9746, 0.9336, 0.9746, 0.9336, 0.9746, 0.9336, 0.9746, 0.9336, 0.9746, 0.9336, 0.9746, 0.9336, 0.9746, 0.9336, 0.9746, 0.9336, 0.9746, 0.9336, 0.9746, 0.9336, 0.9746, 0.9336, 0.9746, 0.9336, 0.9746, 0.9336, 0.9746, 0.9336, 0.9746, 0.9336, 0.9746, 0.9336, 0.9746, 0.9336, 0.9746, 0.9336, 0.9746, 0.9336, 0.9746, 0.9336, 0.9746, 0.9336, 0.9746, 0.9336, 0.9746, 0.9336, 0.9746, 0.9336, 0.9746, 0.9336, 0.9746, 0.9336, 0.9746, 0.9336, 0.9746, 0.9336, 0.9746, 0.9336, 0.9746, 0.9336, 0.9746, 0.9336, 0.9746, 0.9336, 0.9746, 0.9336, 0.9746, 0.9336, 0.9746, 0.9336, 0.9746, 0.9336, 0.9746, 0.9336, 0.9746, 0.9336, 0.9746, 0.9336, 0.9746, 0.9336, 0.9746, 0.9336, 0.9746, 0.9336, 0.9746, 0.9336, 0.9746, 0.9336, 0.9746, 0.9336, 0.9746, 0.9336, 0.9746, 0.9336, 0.9746, 0.9336, 0.9746, 0.9336, 0.9746, 0.9336, 0.9746, 0.9336, 0.9746, 0.9336, 0.9746, 0.9336, 0.9746, 0.9336, 0.9746, 0.9336, 0.9746, 0.9336, 0.9746, 0.9336, 0.9746, 0.9336, 0.9746, 0.9336, 0.9746, 0.9336, 0.9746, 0.9336, 0.9746, 0.9336, 0.9746, 0.9336, 0.9746, 0.9336, 0.9746, 0.9336, 0.9746, 0.9336, 0.9746, 0.9336, 0.9746, 0.9336, 0.9746, 0.9336, 0.9746, 0.9336, 0.9746, 0.9336, 0.9746, 0.9336, 0.9746, 0.9336, 0.9746, 0.9336, 0.9746, 0.9336, 0.9746, 0.9336, 0.9746, 0.9336, 0.9746, 0.9336, 0.9746, 0.9336, 0.9746, 0.9336, 0.9746, 0.9336, 0.9746, 0.9336, 0.9746, 0.9336, 0.9746, 0.9336, 0.9746, 0.9336, 0.9746, 0.9336, 0.9746, 0.9336, 0.9746, 0.9336, 0.9746, 0.9336, 0.9746, 0.9336, 0.9746, 0.9336, 0.9746, 0.9336, 0.9746, 0.9336, 0.9746, 0.9336, 0.9746, 0.9336, 0.9746, 0.9336, 0.9746, 0.9336, 0.9746, 0.9336, 0.9746, 0.9336, 0.9746, 0.9336, 0.9746, 0.9336, 0.9746, 0.9336, 0.9746, 0.9336, 0.9746, 0.9336, 0.9746, 0.9336, 0.9746, 0.9336, 0.9746, 0.9336, 0.9746, 0.9336, 0.9746, 0.9336, 0.9746, 0.9336, 0.9746, 0.9336, 0.9746, 0.9336, 0.9746, 0.9336, 0.9746, 0.9336, 0.9746, 0.9336, 0.9746, 0.9336, 0.9746, 0.9336, 0.9746, 0.9336, 0.9746, 0.9336, 0.9746, 0.9336, 0.9746, 0.9336, 0.9746, 0.9336, 0.9746, 0.9336, 0.9746, 0.9336, 0.9746, 0.9336, 0.9746, 0.9336, 0.9746, 0.9336, 0.9746, 0.9336, 0.9746, 0.9336, 0.9746, 0.9336, 0.9746, 0.9336, 0.9746, 0.9336, 0.9746, 0.9336, 0.9746, 0.9336, 0.9746, 0.9336, 0.9746, 0.9336, 0.9746, 0.9336, 0.9746, 0.9336, 0.9746, 0.9336, 0.9746, 0.9336, 0.9746, 0.9336, 0.9746, 0.9336, 0.9746, 0.9336, 0.9746, 0.9336, 0.9746, 0.9336, 0.9746, 0.9336, 0.9746, 0.9336, 0.9746, 0.9336, 0.9746, 0.9336, 0.9746, 0.9336, 0.9746, 0.9336, 0.9746, 0.9336, 0.9746, 0.9336, 0.9746, 0.9336, 0.9746, 0.9336, 0.9746, 0.9336, 0.9746, 0.9336, 0.9746, 0.9336, 0.9746, 0.9336, 0.9746, 0.9336, 0.9746, 0.9336, 0.9746, 0.9336, 0.9746, 0.9336, 0.9746, 0.9336, 0.9746, 0.9336, 0.9746, 0.9336, 0.9746, 0.9336, 0.9746, 0.9336, 0.9746, 0.9336, 0.9746, 0.9336, 0.9746, 0.9336, 0.9746, 0.9336, 0.9746, 0.9336, 0.9746, 0.9336, 0.9746, 0.9336, 0.9746, 0.9336, 0.9746, 0.9336, 0.9746, 0.9336, 0.9746, 0.9336, 0.9746, 0.9336, 0.9746, 0.9336, 0.9746, 0.9336, 0.9746, 0.9336, 0.9746, 0.9336, 0.9746, 0.9336, 0.9746, 0.9336, 0.9746, 0.9336, 0.9746, 0.9336, 0.9746, 0.9336, 0.9746, 0.9336, 0.9746, 0.9336, 0.9746, 0.9336, 0.9746, 0.9336, 0.9746, 0.9336, 0.9746, 0.9336, 0.9746, 0.9336, 0.9746, 0.9336, 0.9746, 0.9336, 0.4492, 0.9316, 0.4492, 0.9316, 0.4492, 0.9316, 0.4492, 0.9316, 0.9746, 0.9336, 0.9746, 0.9336, 0.9746, 0.9336, 0.9746, 0.9336, 0.9746, 0.9336, 0.9746, 0.9336, 0.9746, 0.9336, 0.9746, 0.9336, 0.9746, 0.9336, 0.9746, 0.9336, 0.9746, 0.9336, 0.9746, 0.9336, 0.9746, 0.9336, 0.9746, 0.9336, 0.9746, 0.9336, 0.9746, 0.9336, 0.9746, 0.9336, 0.9746, 0.9336, 0.9746, 0.9336, 0.9746, 0.9336, 0.9746, 0.9336, 0.9746, 0.9336, 0.9746, 0.9336, 0.4492, 0.9316, 0.4492, 0.9316, 0.4492, 0.9316, 0.4492, 0.9316, 0.4492, 0.9316, 0.4492, 0.9316, 0.4492, 0.9316, 0.4492, 0.9316, 0.9746, 0.9336, 0.9746, 0.9336, 0.9746, 0.9336, 0.9746, 0.9336, 0.9746, 0.9336, 0.9746, 0.9336, 0.9746, 0.9336, 0.9746, 0.9336, 0.9746, 0.9336, 0.9746, 0.9336, 0.9746, 0.9336, 0.9746, 0.9336, 0.4492, 0.9316, 0.4492, 0.9316, 0.4492, 0.9316, 0.4492, 0.9316, 0.4492, 0.9316, 0.4492, 0.9316, 0.4492, 0.9316, 0.4492, 0.9316, 0.4492, 0.9316, 0.4492, 0.9316, 0.4492, 0.9316, 0.4492, 0.9316, 0.4492, 0.9316, 0.9746, 0.9336, 0.9746, 0.9336, 0.9746, 0.9336, 0.9746, 0.9336, 0.9746, 0.9336, 0.9746, 0.9336, 0.9746, 0.9336, 0.9746, 0.9336, 0.9746, 0.9336, 0.9746, 0.9336, 0.4492, 0.9316, 0.4492, 0.9316, 0.4492, 0.9316, 0.4492, 0.9316, 0.4492, 0.9316, 0.4492, 0.9316, 0.4492, 0.9316, 0.4492, 0.9316, 0.9746, 0.9336, 0.9746, 0.9336, 0.9746, 0.9336, 0.9746, 0.9336, 0.9746, 0.9336, 0.9746, 0.9336, 0.9746, 0.9336, 0.9746, 0.9336, 0.9746, 0.9336, 0.9746, 0.9336, 0.9746, 0.9336, 0.9746, 0.9336, 0.9746, 0.9336, 0.9746, 0.9336, 0.9746, 0.9336, 0.9746, 0.9336, 0.9746, 0.9336, 0.9746, 0.9336, 0.9746, 0.9336, 0.9746, 0.9336, 0.9746, 0.9336, 0.9746, 0.9336, 0.9746, 0.9336, 0.9746, 0.9336, 0.9746, 0.9336, 0.9746, 0.9336, 0.9746, 0.9336, 0.9746, 0.9336, 0.9746, 0.9336, 0.9746, 0.9336, 0.9746, 0.9336, 0.9746, 0.9336, 0.9746, 0.9336, 0.9746, 0.9336, 0.9746, 0.9336, 0.9746, 0.9336, 0.9746, 0.9336, 0.9746, 0.9336, 0.9746, 0.9336, 0.9746, 0.9336, 0.9746, 0.9336, 0.9746, 0.9336, 0.9746, 0.9336, 0.9746, 0.9336, 0.9746, 0.9336, 0.9746, 0.9336, 0.9746, 0.9336, 0.9746, 0.9336, 0.9746, 0.9336, 0.9746, 0.9336, 0.9746, 0.9336, 0.4492, 0.9316, 0.4492, 0.9316, 0.4492, 0.9316, 0.4492, 0.9316, 0.4492, 0.9316, 0.9746, 0.9336, 0.9746, 0.9336, 0.9746, 0.9336, 0.9746, 0.9336, 0.9746, 0.9336, 0.4492, 0.9316, 0.4492, 0.9316, 0.4492, 0.9316, 0.4492, 0.9316, 0.4492, 0.9316, 0.4492, 0.9316, 0.4492, 0.9316, 0.4492, 0.9316, 0.4492, 0.9316, 0.4492, 0.9316, 0.9746, 0.9336, 0.9746, 0.9336, 0.9746, 0.9336, 0.9746, 0.9336, 0.9746, 0.9336, 0.9746, 0.9336, 0.9746, 0.9336, 0.9746, 0.9336, 0.9746, 0.9336, 0.9746, 0.9336, 0.9746, 0.9336, 0.9746, 0.9336, 0.9746, 0.9336, 0.9746, 0.9336, 0.9746, 0.9336, 0.9746, 0.9336, 0.9746, 0.9336, 0.9746, 0.9336, 0.9746, 0.9336, 0.9746, 0.9336, 0.9746, 0.9336, 0.9746, 0.9336, 0.4492, 0.9316, 0.4492, 0.9316, 0.4492, 0.9316, 0.4492, 0.9316, 0.4492, 0.9316, 0.4492, 0.9316, 0.4492, 0.9316, 0.4492, 0.9316, 0.4492, 0.9316, 0.4492, 0.9316, 0.4492, 0.9316, 0.4492, 0.9316, 0.4492, 0.9316, 0.4492, 0.9316, 0.4492, 0.9316, 0.4492, 0.9316, 0.4492, 0.9316, 0.9746, 0.9336, 0.9746, 0.9336, 0.9746, 0.9336, 0.9746, 0.9336, 0.9746, 0.9336, 0.9746, 0.9336, 0.9746, 0.9336, 0.9746, 0.9336, 0.9746, 0.9336, 0.9746, 0.9336, 0.4492, 0.9316, 0.4492, 0.9316, 0.4492, 0.9316, 0.4492, 0.9316, 0.4492, 0.9316, 0.4492, 0.9316, 0.4492, 0.9316, 0.4492, 0.9316, 0.4492, 0.9316, 0.4492, 0.9316, 0.9746, 0.9336, 0.9746, 0.9336, 0.9746, 0.9336, 0.9746, 0.9336, 0.9746, 0.9336, 0.4492, 0.9316, 0.4492, 0.9316, 0.4492, 0.9316, 0.4492, 0.9316, 0.4492, 0.9316, 0.4492, 0.9316, 0.4492, 0.9316, 0.4492, 0.9316, 0.4492, 0.9316, 0.4492, 0.9316, 0.4492, 0.9316, 0.4492, 0.9316, 0.4492, 0.9316, 0.4492, 0.9316, 0.4492, 0.9316, 0.4492, 0.9316, 0.4492, 0.9316, 0.4492, 0.9316, 0.4492, 0.9316, 0.4492, 0.9316, 0.4492, 0.9316, 0.4492, 0.9316, 0.4492, 0.9316, 0.4492, 0.9316, 0.4492, 0.9316, 0.4492, 0.9316, 0.4492, 0.9316, 0.4492, 0.9316, 0.4492, 0.9316, 0.4492, 0.9316, 0.4492, 0.9316, 0.4492, 0.9316, 0.4492, 0.9316, 0.4492, 0.9316, 0.4492, 0.9316, 0.4492, 0.9316, 0.4492, 0.9316, 0.4492, 0.9316, 0.4492, 0.9316, 0.4492, 0.9316, 0.9746, 0.9336, 0.9746, 0.9336, 0.9746, 0.9336, 0.9746, 0.9336, 0.9746, 0.9336, 0.4492, 0.9316, 0.4492, 0.9316, 0.4492, 0.9316, 0.4492, 0.9316, 0.4492, 0.9316, 0.4492, 0.9316, 0.4492, 0.9316, 0.4492, 0.9316, 0.4492, 0.9316, 0.4492, 0.9316, 0.4492, 0.9316, 0.4492, 0.9316, 0.4492, 0.9316, 0.4492, 0.9316, 0.4492, 0.9316, 0.4492, 0.9316, 0.4492, 0.9316, 0.4492, 0.9316, 0.4492, 0.9316, 0.4492, 0.9316, 0.4492, 0.9316, 0.4492, 0.9316, 0.4492, 0.9316, 0.4492, 0.9316, 0.4492, 0.9316, 0.4492, 0.9316, 0.4492, 0.9316, 0.4492, 0.9316, 0.4492, 0.9316, 0.4492, 0.9316, 0.4492, 0.9316, 0.4492, 0.9316, 0.4492, 0.9316, 0.4492, 0.9316, 0.4492, 0.9316, 0.4492, 0.9316, 0.4492, 0.9316, 0.4492, 0.9316, 0.4492, 0.9316, 0.4492, 0.9316, 0.4492, 0.9316, 0.4492, 0.9316, 0.4492, 0.9316, 0.4492, 0.9316, 0.4492, 0.9316, 0.4492, 0.9316, 0.4492, 0.9316, 0.4492, 0.9316, 0.4492, 0.9316, 0.4492, 0.9316, 0.4492, 0.9316, 0.4492, 0.9316, 0.4492, 0.9316, 1.0, 0.6153, 0.998, 0.615, 0.8765, 0.63, 0.8333, 0.6494, 0.8333, 0.8117, 0.8555, 0.8227, 0.998, 0.8387, 1.0, 0.8385, 0.6667, 0.8117, 0.8333, 0.8117, 0.8333, 0.6494, 0.6667, 0.6494, 0.502, 0.615, 0.5, 0.6153, 0.5, 0.8385, 0.502, 0.8387, 0.6445, 0.8227, 0.6667, 0.8117, 0.6667, 0.6494, 0.6235, 0.63, 0.3333, 0.8097, 0.3595, 0.8227, 0.5, 0.8385, 0.5, 0.6153, 0.3805, 0.63, 0.3333, 0.6512, 0.1667, 0.6512, 0.1667, 0.8097, 0.3333, 0.8097, 0.3333, 0.6512, 0.1405, 0.8227, 0.1667, 0.8097, 0.1667, 0.6512, 0.1195, 0.63, -8.941e-08, 0.6153, -8.941e-08, 0.8385])
me_cylinder.materials.append(mat_material)
me_cylinder.materials.append(None)
me_cylinder.update()
me_cylinder_002 = bpy.data.meshes.new('Cylinder.002')
me_cylinder_002.from_pydata([(-0.001853, -4.279, -0.1583), (-0.001853, -4.279, 0.7417), (0.154, -4.369, -0.1583), (0.154, -4.369, 0.7417), (0.154, -4.549, -0.1583), (0.154, -4.549, 0.7417), (-0.001853, -4.639, -0.1583), (-0.001853, -4.639, 0.7417), (-0.1577, -4.549, -0.1583), (-0.1577, -4.549, 0.7417), (-0.1577, -4.369, -0.1583), (-0.1577, -4.369, 0.7417)], [], [(0, 1, 3, 2), (2, 3, 5, 4), (4, 5, 7, 6), (6, 7, 9, 8), (3, 1, 11, 9, 7, 5), (8, 9, 11, 10), (10, 11, 1, 0), (0, 2, 4, 6, 8, 10)])
_uv = me_cylinder_002.uv_layers.new(name='UVMap')
_uv.uv.foreach_set('vector', [1.0, 0.5, 1.0, 1.0, 0.8333, 1.0, 0.8333, 0.5, 0.8333, 0.5, 0.8333, 1.0, 0.6667, 1.0, 0.6667, 0.5, 0.6667, 0.5, 0.6667, 1.0, 0.5, 1.0, 0.5, 0.5, 0.5, 0.5, 0.5, 1.0, 0.3333, 1.0, 0.3333, 0.5, 0.4578, 0.37, 0.25, 0.49, 0.04215, 0.37, 0.04215, 0.13, 0.25, 0.01, 0.4578, 0.13, 0.3333, 0.5, 0.3333, 1.0, 0.1667, 1.0, 0.1667, 0.5, 0.1667, 0.5, 0.1667, 1.0, -8.941e-08, 1.0, -8.941e-08, 0.5, 0.75, 0.49, 0.9578, 0.37, 0.9578, 0.13, 0.75, 0.01, 0.5422, 0.13, 0.5422, 0.37])
me_cylinder_002.update()
me_cylinder_003 = bpy.data.meshes.new('Cylinder.003')
me_cylinder_003.from_pydata([(0.0, 1.0, -0.2), (0.0, 1.0, 0.2), (0.866, 0.5, -0.2), (0.866, 0.5, 0.2), (0.866, -0.5, -0.2), (0.866, -0.5, 0.2), (0.0, -1.0, -0.2), (0.0, -1.0, 0.2), (-0.866, -0.5, -0.2), (-0.866, -0.5, 0.2), (-0.866, 0.5, -0.2), (-0.866, 0.5, 0.2)], [], [(0, 1, 3, 2), (2, 3, 5, 4), (4, 5, 7, 6), (6, 7, 9, 8), (3, 1, 11, 9, 7, 5), (8, 9, 11, 10), (10, 11, 1, 0), (0, 2, 4, 6, 8, 10)])
me_cylinder_003.polygons.foreach_set('use_smooth', [True] * 8)
_k = set([(0, 1), (0, 2), (0, 10), (1, 3), (1, 11), (2, 3), (2, 4), (3, 5), (4, 5), (4, 6), (5, 7), (6, 7), (6, 8), (7, 9), (8, 9), (8, 10), (9, 11), (10, 11)])
me_cylinder_003.attributes.new('sharp_edge', 'BOOLEAN', 'EDGE').data.foreach_set('value', [ (min(e.vertices), max(e.vertices)) in _k for e in me_cylinder_003.edges])
_uv = me_cylinder_003.uv_layers.new(name='UVMap')
_uv.uv.foreach_set('vector', [0.6767, 0.04614, 0.6767, 0.04614, 0.6767, 0.04614, 0.6767, 0.04614, 0.6767, 0.04614, 0.6767, 0.04614, 0.6767, 0.04614, 0.6767, 0.04614, 0.6767, 0.04614, 0.6767, 0.04614, 0.6767, 0.04614, 0.6767, 0.04614, 0.6767, 0.04614, 0.6767, 0.04614, 0.6767, 0.04614, 0.6767, 0.04614, 0.6767, 0.04614, 0.6767, 0.04614, 0.6767, 0.04614, 0.6767, 0.04614, 0.6767, 0.04614, 0.6767, 0.04614, 0.6767, 0.04614, 0.6767, 0.04614, 0.6767, 0.04614, 0.6767, 0.04614, 0.6767, 0.04614, 0.6767, 0.04614, 0.6767, 0.04614, 0.6767, 0.04614, 0.6767, 0.04614, 0.6767, 0.04614, 0.6767, 0.04614, 0.6767, 0.04614, 0.6767, 0.04614, 0.6767, 0.04614])
me_cylinder_003.materials.append(mat_material_001)
me_cylinder_003.update()
me_cylinder_003.normals_split_custom_set([tuple(v) for v in zip(*[iter([0.5, 0.866, 0.0, 0.5, 0.866, 0.0, 0.5, 0.866, 0.0, 0.5, 0.866, 0.0, 1.0, 0.0, 0.0, 1.0, 0.0, 0.0, 1.0, 0.0, 0.0, 1.0, 0.0, 0.0, 0.5, -0.866, 0.0, 0.5, -0.866, 0.0, 0.5, -0.866, 0.0, 0.5, -0.866, 0.0, -0.5, -0.866, 0.0, -0.5, -0.866, 0.0, -0.5, -0.866, 0.0, -0.5, -0.866, 0.0, 0.0, 0.0, 1.0, 0.0, 0.0, 1.0, 0.0, 0.0, 1.0, 0.0, 0.0, 1.0, 0.0, 0.0, 1.0, 0.0, 0.0, 1.0, -1.0, 0.0, 0.0, -1.0, 0.0, 0.0, -1.0, 0.0, 0.0, -1.0, 0.0, 0.0, -0.5, 0.866, 0.0, -0.5, 0.866, 0.0, -0.5, 0.866, 0.0, -0.5, 0.866, 0.0, 0.0, 0.0, -1.0, 0.0, 0.0, -1.0, 0.0, 0.0, -1.0, 0.0, 0.0, -1.0, 0.0, 0.0, -1.0, 0.0, 0.0, -1.0])] * 3)])

# ---- objects
ob_patty = bpy.data.objects.new('Patty', me_cylinder_001)
ob_pan = bpy.data.objects.new('Pan', me_cylinder)
ob_hole = bpy.data.objects.new('Hole', me_cylinder_002)
ob_pattyraw = bpy.data.objects.new('PattyRaw', me_cylinder_003)

# ---- transforms, parenting, visibility, modifiers, constraints
ob_patty.location = (0.0, 0.0, 0.266)
ob_patty.scale = (13.68, 13.68, 3.0)
ob_pan.location = (0.0, 0.0, 0.0)
ob_hole.location = (0.0, -0.8998, 0.0)
ob_pattyraw.location = (0.0, 0.0, 0.3248)
ob_pattyraw.rotation_euler = (-1.629e-07, 0.0, 0.0)
ob_pattyraw.scale = (1.387, 1.387, 1.387)
ob_pattyraw.color = (0.8, 0.8, 0.8, 1.0)

# ---- collection membership
col_collection.objects.link(ob_patty)
col_collection.objects.link(ob_pan)
col_collection.objects.link(ob_hole)
col_collection.objects.link(ob_pattyraw)

# ---- scene / render settings (as saved in the file)
scene.frame_start = 1; scene.frame_end = 250; scene.frame_set(1)
scene.render.engine = 'BLENDER_EEVEE_NEXT'
scene.cycles.sampling_pattern = 'TABULATED_SOBOL'
scene.cycles.use_light_tree = False
scene.view_settings.view_transform = 'Filmic'
bpy.context.view_layer.update()

# ---- added for rendering (the .blend has no active camera and no usable light): camera, sun
cam_auto = bpy.data.cameras.new('AutoCamera')
cam_auto.lens = 50.0
cam_auto.sensor_width = 36.0
cam_auto.clip_end = 1000.0
ob_auto_camera = bpy.data.objects.new('AutoCamera', cam_auto)
scene.collection.objects.link(ob_auto_camera)
ob_auto_camera.location = (9.09135, -12.5831, 7.56482)
ob_auto_camera.rotation_euler = (1.09748, -7.21219e-08, 0.694738)
scene.camera = ob_auto_camera
light_auto_sun = bpy.data.lights.new('AutoSun', 'SUN')
light_auto_sun.energy = 3.0
light_auto_sun.angle = 0.0523599
ob_auto_sun = bpy.data.objects.new('AutoSun', light_auto_sun)
scene.collection.objects.link(ob_auto_sun)
ob_auto_sun.rotation_euler = (0.872665, 0.174533, 0.523599)
bpy.context.view_layer.update()
